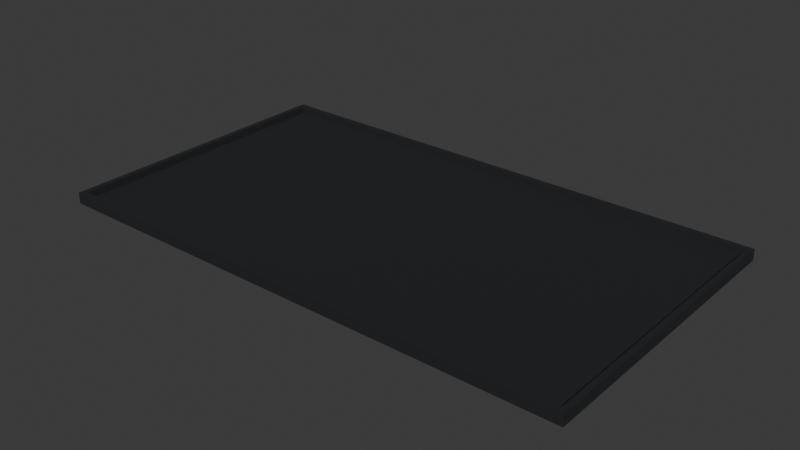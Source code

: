 # Source: FrameBig.blend  (saved by Blender 4.5.90; exported with 4.5.12 LTS)
import bpy
from mathutils import Matrix  # noqa: F401  (used for matrix-valued properties, if any)

bpy.ops.wm.read_factory_settings(use_empty=True)
scene = bpy.context.scene
scene.name = 'Scene'

# ---- collections
col_collection = bpy.data.collections.new('Collection'); scene.collection.children.link(col_collection)

# ---- materials (node trees are filled in below, after node groups)
mat_frame = bpy.data.materials.new('Frame')
mat_frame.alpha_threshold = 0.0
mat_frame.roughness = 0.5
mat_frame.line_color = (0.0, 0.0, 0.0, 1.0)

# ---- material node trees
mat_frame.use_nodes = True; mat_frame.node_tree.nodes.clear()
_N = mat_frame.node_tree.nodes; _L = mat_frame.node_tree.links
n0 = _N.new('ShaderNodeOutputMaterial'); n0.name = 'Material Output'; n0.location = (200, 100)
n1 = _N.new('ShaderNodeBsdfPrincipled'); n1.name = 'Principled BSDF'; n1.location = (-200, 100)
n1.inputs[0].default_value = (0.01515, 0.01617, 0.01945, 1.0)
n1.inputs[2].default_value = 0.75
n1.inputs[3].default_value = 1.45
_L.new(n1.outputs[0], n0.inputs[0])
n0.is_active_output = True

# ---- world
world_world = bpy.data.worlds.new('World'); scene.world = world_world
world_world.use_nodes = True; world_world.node_tree.nodes.clear()
_N = world_world.node_tree.nodes; _L = world_world.node_tree.links
n0 = _N.new('ShaderNodeOutputWorld'); n0.name = 'World Output'; n0.location = (200, 100)
n1 = _N.new('ShaderNodeBackground'); n1.name = 'Background'; n1.location = (-200, 100)
n1.inputs[0].default_value = (0.05088, 0.05088, 0.05088, 1.0)
_L.new(n1.outputs[0], n0.inputs[0])
n0.is_active_output = True
world_world.color = (0.05088, 0.05088, 0.05088)
world_world.sun_shadow_jitter_overblur = 0.0

# ---- meshes
me_cube = bpy.data.meshes.new('Cube')
me_cube.from_pydata([(2.348, 1.298, 0.05), (2.4, 1.35, -0.05), (2.348, -1.298, 0.05), (2.4, -1.35, -0.05), (-2.348, 1.298, 0.05), (-2.4, 1.35, -0.05), (-2.348, -1.298, 0.05), (-2.4, -1.35, -0.05), (2.4, -1.35, 0.05), (-2.4, -1.35, 0.05), (2.4, 1.35, 0.05), (-2.4, 1.35, 0.05), (2.348, -1.298, -0.01783), (-2.348, -1.298, -0.01783), (2.348, 1.298, -0.01783), (-2.348, 1.298, -0.01783)], [], [(0, 4, 15, 14), (3, 8, 9, 7), (7, 9, 11, 5), (5, 1, 3, 7), (1, 10, 8, 3), (5, 11, 10, 1), (2, 6, 9, 8), (0, 2, 8, 10), (6, 4, 11, 9), (4, 0, 10, 11), (14, 15, 13, 12), (2, 0, 14, 12), (4, 6, 13, 15), (6, 2, 12, 13)])
_uv = me_cube.uv_layers.new(name='UVMap')
_uv.uv.foreach_set('vector', [0.6277, 0.5048, 0.8723, 0.5048, 0.8723, 0.5048, 0.6277, 0.5048, 0.375, 0.75, 0.625, 0.75, 0.625, 1.0, 0.375, 1.0, 0.375, 0.0, 0.625, 0.0, 0.625, 0.25, 0.375, 0.25, 0.125, 0.5, 0.375, 0.5, 0.375, 0.75, 0.125, 0.75, 0.375, 0.5, 0.625, 0.5, 0.625, 0.75, 0.375, 0.75, 0.375, 0.25, 0.625, 0.25, 0.625, 0.5, 0.375, 0.5, 0.6277, 0.7452, 0.8723, 0.7452, 0.875, 0.75, 0.625, 0.75, 0.6277, 0.5048, 0.6277, 0.7452, 0.625, 0.75, 0.625, 0.5, 0.8723, 0.7452, 0.8723, 0.5048, 0.875, 0.5, 0.875, 0.75, 0.8723, 0.5048, 0.6277, 0.5048, 0.625, 0.5, 0.875, 0.5, 0.6277, 0.5048, 0.8723, 0.5048, 0.8723, 0.7452, 0.6277, 0.7452, 0.6277, 0.7452, 0.6277, 0.5048, 0.6277, 0.5048, 0.6277, 0.7452, 0.8723, 0.5048, 0.8723, 0.7452, 0.8723, 0.7452, 0.8723, 0.5048, 0.8723, 0.7452, 0.6277, 0.7452, 0.6277, 0.7452, 0.8723, 0.7452])
me_cube.materials.append(mat_frame)
me_cube.use_mirror_vertex_groups = False
me_cube.update()

# ---- objects
ob_cube = bpy.data.objects.new('Cube', me_cube)

# ---- transforms, parenting, visibility, modifiers, constraints
ob_cube.location = (0.0, 0.0, 0.0)
ob_cube.lock_rotations_4d = False
ob_cube.empty_display_type = 'ARROWS'
ob_cube.lineart.crease_threshold = 0.0

# ---- collection membership
col_collection.objects.link(ob_cube)

# ---- scene / render settings (as saved in the file)
scene.frame_start = 1; scene.frame_end = 250; scene.frame_set(1)
scene.render.engine = 'BLENDER_EEVEE_NEXT'
bpy.context.view_layer.update()

# ---- added for rendering (the .blend has no active camera and no usable light): camera, sun
cam_auto = bpy.data.cameras.new('AutoCamera')
cam_auto.lens = 50.0
cam_auto.sensor_width = 36.0
cam_auto.clip_end = 1000.0
ob_auto_camera = bpy.data.objects.new('AutoCamera', cam_auto)
scene.collection.objects.link(ob_auto_camera)
ob_auto_camera.location = (5.0963, -6.11556, 4.07704)
ob_auto_camera.rotation_euler = (1.09748, -7.21219e-08, 0.694738)
scene.camera = ob_auto_camera
light_auto_sun = bpy.data.lights.new('AutoSun', 'SUN')
light_auto_sun.energy = 3.0
light_auto_sun.angle = 0.0523599
ob_auto_sun = bpy.data.objects.new('AutoSun', light_auto_sun)
scene.collection.objects.link(ob_auto_sun)
ob_auto_sun.rotation_euler = (0.872665, 0.174533, 0.523599)
bpy.context.view_layer.update()
